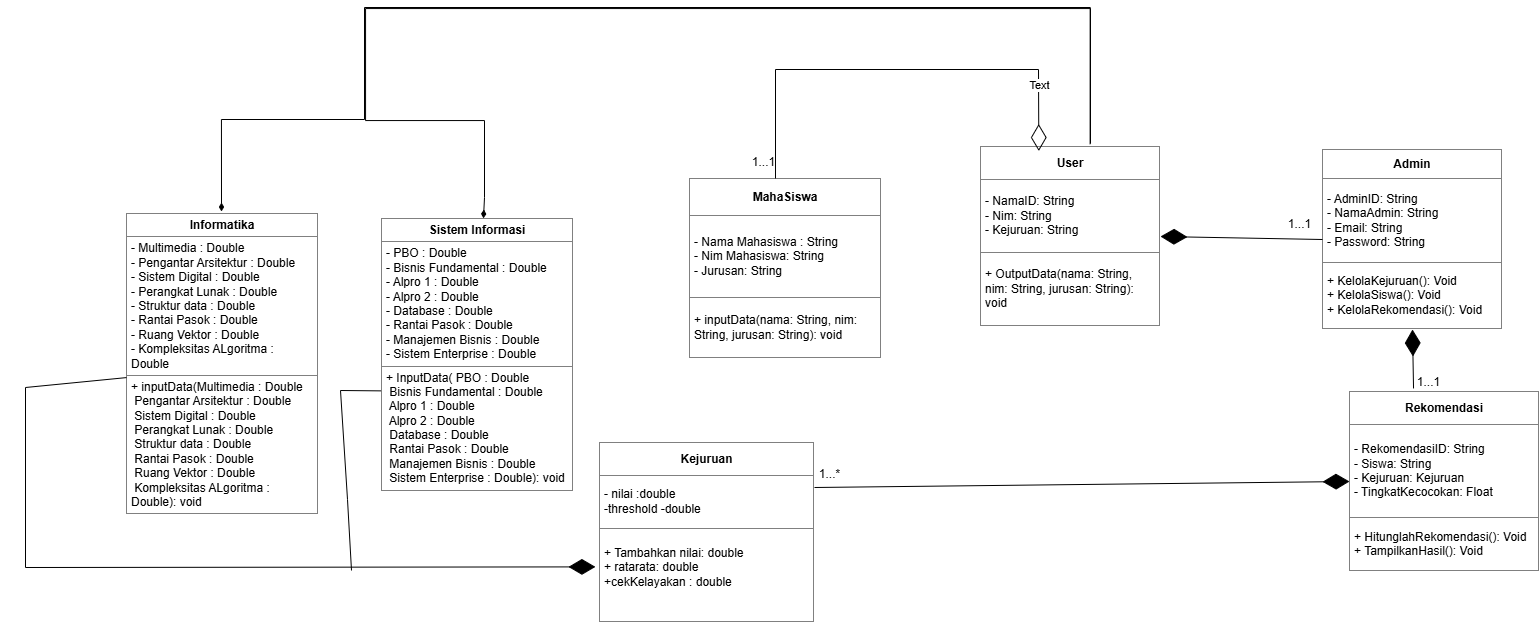

The diagram above was exported from draw.io. Its source (the exported page's mxGraphModel, read from the mxfile embedded in the PNG):
<mxGraphModel dx="2301" dy="958" grid="0" gridSize="10" guides="1" tooltips="1" connect="1" arrows="1" fold="1" page="0" pageScale="1" pageWidth="850" pageHeight="1100" math="0" shadow="0">
  <root>
    <mxCell id="0" />
    <mxCell id="1" parent="0" />
    <mxCell id="pSBwNlV45I4ymOc-17eV-5" value="&lt;table border=&quot;1&quot; width=&quot;100%&quot; height=&quot;100%&quot; cellpadding=&quot;4&quot; style=&quot;width:100%;height:100%;border-collapse:collapse;&quot;&gt;&lt;tbody&gt;&lt;tr&gt;&lt;th style=&quot;text-align: center;&quot;&gt;User&lt;/th&gt;&lt;/tr&gt;&lt;tr&gt;&lt;td&gt;- NamaID: String&lt;br&gt;- Nim: String&lt;br&gt;- Kejuruan: String&lt;br&gt;&lt;/td&gt;&lt;/tr&gt;&lt;tr&gt;&lt;td&gt;+ OutputData(nama: String, nim: String, jurusan: String): void&lt;/td&gt;&lt;/tr&gt;&lt;/tbody&gt;&lt;/table&gt;" style="text;html=1;whiteSpace=wrap;strokeColor=none;fillColor=none;overflow=fill;align=left;" parent="1" vertex="1">
      <mxGeometry x="-73" y="65" width="180" height="180" as="geometry" />
    </mxCell>
    <mxCell id="pSBwNlV45I4ymOc-17eV-7" value="&lt;table border=&quot;1&quot; width=&quot;100%&quot; height=&quot;100%&quot; cellpadding=&quot;4&quot; style=&quot;width:100%;height:100%;border-collapse:collapse;&quot;&gt;&lt;tbody&gt;&lt;tr&gt;&lt;th style=&quot;text-align: center;&quot;&gt;MahaSiswa&lt;/th&gt;&lt;/tr&gt;&lt;tr&gt;&lt;td&gt;- Nama Mahasiswa : String&lt;br&gt;- Nim Mahasiswa: String&lt;br&gt;- Jurusan: String&lt;br&gt;&lt;/td&gt;&lt;/tr&gt;&lt;tr&gt;&lt;td&gt;+ inputData(nama: String, nim: String, jurusan: String): void&lt;/td&gt;&lt;/tr&gt;&lt;/tbody&gt;&lt;/table&gt;" style="text;html=1;whiteSpace=wrap;strokeColor=none;fillColor=none;overflow=fill;align=left;" parent="1" vertex="1">
      <mxGeometry x="-364" y="97" width="192" height="180" as="geometry" />
    </mxCell>
    <mxCell id="pSBwNlV45I4ymOc-17eV-10" value="&lt;table border=&quot;1&quot; width=&quot;100%&quot; height=&quot;100%&quot; cellpadding=&quot;4&quot; style=&quot;width:100%;height:100%;border-collapse:collapse;&quot;&gt;&lt;tbody&gt;&lt;tr&gt;&lt;th style=&quot;text-align: center;&quot;&gt;Kejuruan&lt;/th&gt;&lt;/tr&gt;&lt;tr&gt;&lt;td&gt;- nilai :double&amp;nbsp;&lt;br&gt;-threshold -double&lt;/td&gt;&lt;/tr&gt;&lt;tr&gt;&lt;td&gt;+ Tambahkan nilai: double&amp;nbsp;&lt;br&gt;+ ratarata: double&lt;br&gt;+cekKelayakan : double&amp;nbsp;&lt;br&gt;&lt;br&gt;&lt;/td&gt;&lt;/tr&gt;&lt;/tbody&gt;&lt;/table&gt;" style="text;html=1;whiteSpace=wrap;strokeColor=none;fillColor=none;overflow=fill;align=left;" parent="1" vertex="1">
      <mxGeometry x="-454" y="361" width="215" height="180" as="geometry" />
    </mxCell>
    <mxCell id="pSBwNlV45I4ymOc-17eV-11" value="&lt;table border=&quot;1&quot; width=&quot;100%&quot; height=&quot;100%&quot; cellpadding=&quot;4&quot; style=&quot;width:100%;height:100%;border-collapse:collapse;&quot;&gt;&lt;tbody&gt;&lt;tr&gt;&lt;th style=&quot;text-align: center;&quot;&gt;Rekomendasi&lt;/th&gt;&lt;/tr&gt;&lt;tr&gt;&lt;td&gt;- RekomendasiID: String&lt;br&gt;- Siswa: String&lt;br&gt;- Kejuruan: Kejuruan&lt;br&gt;- TingkatKecocokan: Float&lt;br&gt;&lt;/td&gt;&lt;/tr&gt;&lt;tr&gt;&lt;td&gt;+ HitunglahRekomendasi(): Void&amp;nbsp;&lt;br&gt;+ TampilkanHasil(): Void&lt;br&gt;&lt;/td&gt;&lt;/tr&gt;&lt;/tbody&gt;&lt;/table&gt;" style="text;html=1;whiteSpace=wrap;strokeColor=none;fillColor=none;overflow=fill;align=left;" parent="1" vertex="1">
      <mxGeometry x="296" y="310" width="190" height="180" as="geometry" />
    </mxCell>
    <mxCell id="pSBwNlV45I4ymOc-17eV-13" value="&lt;table border=&quot;1&quot; width=&quot;100%&quot; height=&quot;100%&quot; cellpadding=&quot;4&quot; style=&quot;width:100%;height:100%;border-collapse:collapse;&quot;&gt;&lt;tbody&gt;&lt;tr&gt;&lt;th style=&quot;text-align: center;&quot;&gt;Admin&lt;/th&gt;&lt;/tr&gt;&lt;tr&gt;&lt;td&gt;- AdminID: String&lt;br&gt;- NamaAdmin: String&lt;br&gt;- Email: String&lt;br&gt;- Password: String&lt;/td&gt;&lt;/tr&gt;&lt;tr&gt;&lt;td&gt;+ KelolaKejuruan(): Void&lt;br&gt;+ KelolaSiswa(): Void&amp;nbsp;&lt;br&gt;+ KelolaRekomendasi(): Void&lt;br&gt;&lt;/td&gt;&lt;/tr&gt;&lt;/tbody&gt;&lt;/table&gt;" style="text;html=1;whiteSpace=wrap;strokeColor=none;fillColor=none;overflow=fill;align=left;" parent="1" vertex="1">
      <mxGeometry x="269" y="68" width="180" height="180" as="geometry" />
    </mxCell>
    <mxCell id="5pjs94zCceBwkodWSxY6-15" value="" style="endArrow=diamondThin;endFill=1;endSize=24;html=1;rounded=0;entryX=0;entryY=0.5;entryDx=0;entryDy=0;exitX=1;exitY=0.25;exitDx=0;exitDy=0;" parent="1" source="pSBwNlV45I4ymOc-17eV-10" target="pSBwNlV45I4ymOc-17eV-11" edge="1">
      <mxGeometry width="160" relative="1" as="geometry">
        <mxPoint x="-86" y="403" as="sourcePoint" />
        <mxPoint x="255" y="540" as="targetPoint" />
        <Array as="points" />
      </mxGeometry>
    </mxCell>
    <mxCell id="5pjs94zCceBwkodWSxY6-17" value="" style="endArrow=diamondThin;endFill=1;endSize=24;html=1;rounded=0;exitX=0;exitY=0.5;exitDx=0;exitDy=0;entryX=1;entryY=0.5;entryDx=0;entryDy=0;" parent="1" source="pSBwNlV45I4ymOc-17eV-13" target="pSBwNlV45I4ymOc-17eV-5" edge="1">
      <mxGeometry width="160" relative="1" as="geometry">
        <mxPoint x="213" y="186" as="sourcePoint" />
        <mxPoint x="254" y="255" as="targetPoint" />
      </mxGeometry>
    </mxCell>
    <mxCell id="5pjs94zCceBwkodWSxY6-18" value="" style="endArrow=diamondThin;endFill=0;endSize=24;html=1;rounded=0;exitX=0.5;exitY=0;exitDx=0;exitDy=0;entryX=0.324;entryY=0.025;entryDx=0;entryDy=0;entryPerimeter=0;" parent="1" target="pSBwNlV45I4ymOc-17eV-5" edge="1">
      <mxGeometry width="160" relative="1" as="geometry">
        <mxPoint x="-278" y="97" as="sourcePoint" />
        <mxPoint x="33" y="22" as="targetPoint" />
        <Array as="points">
          <mxPoint x="-278" y="-12" />
          <mxPoint x="-15" y="-12" />
        </Array>
      </mxGeometry>
    </mxCell>
    <mxCell id="5pjs94zCceBwkodWSxY6-19" value="Text" style="edgeLabel;html=1;align=center;verticalAlign=middle;resizable=0;points=[];" parent="5pjs94zCceBwkodWSxY6-18" vertex="1" connectable="0">
      <mxGeometry x="0.706" y="1" relative="1" as="geometry">
        <mxPoint x="-1" as="offset" />
      </mxGeometry>
    </mxCell>
    <mxCell id="5pjs94zCceBwkodWSxY6-20" value="" style="endArrow=diamondThin;endFill=1;endSize=24;html=1;rounded=0;exitX=0.337;exitY=-0.017;exitDx=0;exitDy=0;exitPerimeter=0;entryX=0.5;entryY=1;entryDx=0;entryDy=0;" parent="1" source="pSBwNlV45I4ymOc-17eV-11" target="pSBwNlV45I4ymOc-17eV-13" edge="1">
      <mxGeometry width="160" relative="1" as="geometry">
        <mxPoint x="248" y="275.67" as="sourcePoint" />
        <mxPoint x="408" y="275.67" as="targetPoint" />
      </mxGeometry>
    </mxCell>
    <mxCell id="5pjs94zCceBwkodWSxY6-26" value="1...1" style="text;html=1;align=center;verticalAlign=middle;resizable=0;points=[];autosize=1;strokeColor=none;fillColor=none;" parent="1" vertex="1">
      <mxGeometry x="-311" y="68" width="41" height="26" as="geometry" />
    </mxCell>
    <mxCell id="5pjs94zCceBwkodWSxY6-27" value="1...1" style="text;html=1;align=center;verticalAlign=middle;resizable=0;points=[];autosize=1;strokeColor=none;fillColor=none;" parent="1" vertex="1">
      <mxGeometry x="354" y="288" width="41" height="26" as="geometry" />
    </mxCell>
    <mxCell id="5pjs94zCceBwkodWSxY6-29" value="1...*" style="text;html=1;align=center;verticalAlign=middle;resizable=0;points=[];autosize=1;strokeColor=none;fillColor=none;" parent="1" vertex="1">
      <mxGeometry x="-244" y="380" width="39" height="26" as="geometry" />
    </mxCell>
    <mxCell id="5pjs94zCceBwkodWSxY6-30" value="1...1" style="text;html=1;align=center;verticalAlign=middle;resizable=0;points=[];autosize=1;strokeColor=none;fillColor=none;" parent="1" vertex="1">
      <mxGeometry x="225" y="130" width="41" height="26" as="geometry" />
    </mxCell>
    <mxCell id="jJmGQ3mtmh97_DXOQbLy-1" value="&lt;table cellpadding=&quot;4&quot; height=&quot;100%&quot; width=&quot;100%&quot; border=&quot;1&quot; style=&quot;forced-color-adjust: none; color: rgb(0, 0, 0); font-family: Helvetica; font-size: 12px; font-style: normal; font-variant-ligatures: normal; font-variant-caps: normal; font-weight: 400; letter-spacing: normal; orphans: 2; text-align: left; text-transform: none; widows: 2; word-spacing: 0px; -webkit-text-stroke-width: 0px; white-space: normal; background-color: rgb(255, 255, 255); text-decoration-thickness: initial; text-decoration-style: initial; text-decoration-color: initial; width: 191.991px; height: 180px; border-collapse: collapse;&quot;&gt;&lt;tbody style=&quot;forced-color-adjust: none;&quot;&gt;&lt;tr style=&quot;forced-color-adjust: none;&quot;&gt;&lt;th style=&quot;forced-color-adjust: none; text-align: center;&quot;&gt;Informatika&lt;/th&gt;&lt;/tr&gt;&lt;tr style=&quot;forced-color-adjust: none;&quot;&gt;&lt;td style=&quot;forced-color-adjust: none;&quot;&gt;- Multimedia : Double&lt;br&gt;- Pengantar Arsitektur : Double&lt;br&gt;- Sistem Digital : Double&lt;br&gt;- Perangkat Lunak : Double&lt;br&gt;- Struktur data : Double&lt;br&gt;- Rantai Pasok : Double&lt;br&gt;- Ruang Vektor : Double&lt;br&gt;- Kompleksitas ALgoritma : Double&lt;/td&gt;&lt;/tr&gt;&lt;tr style=&quot;forced-color-adjust: none;&quot;&gt;&lt;td style=&quot;forced-color-adjust: none;&quot;&gt;+ inputData(Multimedia : Double&lt;br&gt;&amp;nbsp;Pengantar Arsitektur : Double&lt;br&gt;&amp;nbsp;Sistem Digital : Double&lt;br&gt;&amp;nbsp;Perangkat Lunak : Double&lt;br&gt;&amp;nbsp;Struktur data : Double&lt;br&gt;&amp;nbsp;Rantai Pasok : Double&lt;br&gt;&amp;nbsp;Ruang Vektor : Double&lt;br&gt;&amp;nbsp;Kompleksitas ALgoritma : Double): void&lt;/td&gt;&lt;/tr&gt;&lt;/tbody&gt;&lt;/table&gt;" style="text;whiteSpace=wrap;html=1;" vertex="1" parent="1">
      <mxGeometry x="-928.9997116088867" y="124.99896418253589" width="220" height="202" as="geometry" />
    </mxCell>
    <mxCell id="jJmGQ3mtmh97_DXOQbLy-2" value="&lt;table cellpadding=&quot;4&quot; height=&quot;100%&quot; width=&quot;100%&quot; border=&quot;1&quot; style=&quot;forced-color-adjust: none; color: rgb(0, 0, 0); font-family: Helvetica; font-size: 12px; font-style: normal; font-variant-ligatures: normal; font-variant-caps: normal; font-weight: 400; letter-spacing: normal; orphans: 2; text-align: left; text-transform: none; widows: 2; word-spacing: 0px; -webkit-text-stroke-width: 0px; white-space: normal; background-color: rgb(255, 255, 255); text-decoration-thickness: initial; text-decoration-style: initial; text-decoration-color: initial; width: 191.991px; height: 180px; border-collapse: collapse;&quot;&gt;&lt;tbody style=&quot;forced-color-adjust: none;&quot;&gt;&lt;tr style=&quot;forced-color-adjust: none;&quot;&gt;&lt;th style=&quot;forced-color-adjust: none; text-align: center;&quot;&gt;Sistem Informasi&lt;/th&gt;&lt;/tr&gt;&lt;tr style=&quot;forced-color-adjust: none;&quot;&gt;&lt;td style=&quot;forced-color-adjust: none;&quot;&gt;- PBO : Double&lt;br style=&quot;forced-color-adjust: none;&quot;&gt;- Bisnis Fundamental : Double&lt;br style=&quot;forced-color-adjust: none;&quot;&gt;- Alpro 1 : Double&lt;br&gt;- Alpro 2 : Double&lt;br&gt;- Database : Double&lt;br&gt;- Rantai Pasok : Double&lt;br&gt;- Manajemen Bisnis : Double&lt;br&gt;- Sistem Enterprise : Double&lt;/td&gt;&lt;/tr&gt;&lt;tr style=&quot;forced-color-adjust: none;&quot;&gt;&lt;td style=&quot;forced-color-adjust: none;&quot;&gt;+ InputData( PBO : Double&lt;br&gt;&amp;nbsp;Bisnis Fundamental : Double&lt;br&gt;&amp;nbsp;Alpro 1 : Double&lt;br&gt;&amp;nbsp;Alpro 2 : Double&lt;br&gt;&amp;nbsp;Database : Double&lt;br&gt;&amp;nbsp;Rantai Pasok : Double&lt;br&gt;&amp;nbsp;Manajemen Bisnis : Double&lt;br&gt;&amp;nbsp;Sistem Enterprise : Double): void&lt;/td&gt;&lt;/tr&gt;&lt;/tbody&gt;&lt;/table&gt;" style="text;whiteSpace=wrap;html=1;" vertex="1" parent="1">
      <mxGeometry x="-673.9959966023762" y="129.99896418253587" width="220" height="202" as="geometry" />
    </mxCell>
    <mxCell id="jJmGQ3mtmh97_DXOQbLy-6" style="edgeStyle=orthogonalEdgeStyle;rounded=0;orthogonalLoop=1;jettySize=auto;html=1;entryX=0.5;entryY=0;entryDx=0;entryDy=0;exitX=0.609;exitY=-0.013;exitDx=0;exitDy=0;exitPerimeter=0;endArrow=diamondThin;endFill=1;" edge="1" parent="1" source="pSBwNlV45I4ymOc-17eV-5">
      <mxGeometry relative="1" as="geometry">
        <mxPoint x="35.499999999999545" y="70.53999999999996" as="sourcePoint" />
        <mxPoint x="-831.9997116088866" y="129.99896418253593" as="targetPoint" />
        <Array as="points">
          <mxPoint x="37" y="-74" />
          <mxPoint x="-689" y="-74" />
          <mxPoint x="-689" y="38" />
          <mxPoint x="-832" y="38" />
        </Array>
      </mxGeometry>
    </mxCell>
    <mxCell id="jJmGQ3mtmh97_DXOQbLy-8" style="edgeStyle=orthogonalEdgeStyle;rounded=0;orthogonalLoop=1;jettySize=auto;html=1;entryX=0.468;entryY=0.059;entryDx=0;entryDy=0;entryPerimeter=0;endArrow=diamondThin;endFill=1;" edge="1" parent="1">
      <mxGeometry relative="1" as="geometry">
        <mxPoint x="37" y="62" as="sourcePoint" />
        <mxPoint x="-570.0359966023763" y="136.91696418253593" as="targetPoint" />
        <Array as="points">
          <mxPoint x="37" y="-73" />
          <mxPoint x="-688" y="-73" />
          <mxPoint x="-688" y="39" />
          <mxPoint x="-569" y="39" />
          <mxPoint x="-569" y="116" />
          <mxPoint x="-570" y="116" />
        </Array>
      </mxGeometry>
    </mxCell>
    <mxCell id="jJmGQ3mtmh97_DXOQbLy-10" value="" style="endArrow=diamondThin;endFill=1;endSize=24;html=1;rounded=0;exitX=0.009;exitY=0.847;exitDx=0;exitDy=0;exitPerimeter=0;entryX=-0.019;entryY=0.691;entryDx=0;entryDy=0;entryPerimeter=0;" edge="1" parent="1" source="jJmGQ3mtmh97_DXOQbLy-1" target="pSBwNlV45I4ymOc-17eV-10">
      <mxGeometry width="160" relative="1" as="geometry">
        <mxPoint x="-919" y="302" as="sourcePoint" />
        <mxPoint x="-936" y="541" as="targetPoint" />
        <Array as="points">
          <mxPoint x="-1028" y="306" />
          <mxPoint x="-1028" y="486" />
        </Array>
      </mxGeometry>
    </mxCell>
    <mxCell id="jJmGQ3mtmh97_DXOQbLy-12" value="" style="endArrow=none;html=1;rounded=0;exitX=0.007;exitY=0.888;exitDx=0;exitDy=0;exitPerimeter=0;" edge="1" parent="1" source="jJmGQ3mtmh97_DXOQbLy-2">
      <mxGeometry relative="1" as="geometry">
        <mxPoint x="-731" y="436" as="sourcePoint" />
        <mxPoint x="-702" y="489" as="targetPoint" />
        <Array as="points">
          <mxPoint x="-713" y="309" />
          <mxPoint x="-706" y="418" />
        </Array>
      </mxGeometry>
    </mxCell>
  </root>
</mxGraphModel>